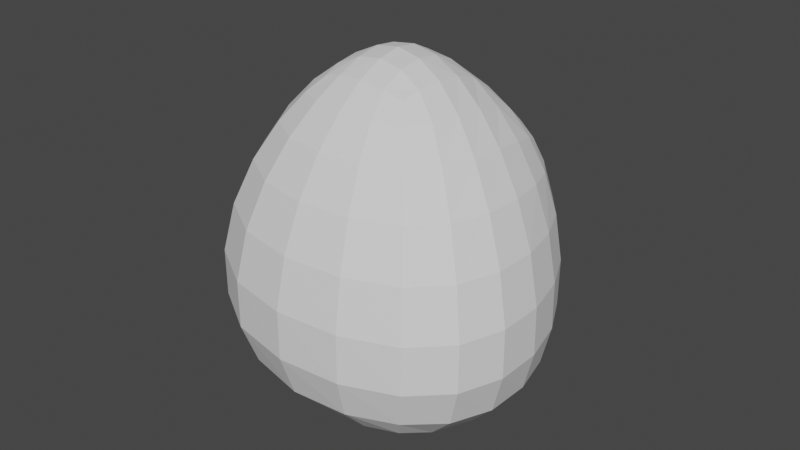 # Source: slime.blend  (saved by Blender 3.1.7; exported with 4.5.12 LTS)
import bpy
from mathutils import Matrix  # noqa: F401  (used for matrix-valued properties, if any)

bpy.ops.wm.read_factory_settings(use_empty=True)
scene = bpy.context.scene
scene.name = 'Scene'

# ---- collections
col_collection = bpy.data.collections.new('Collection'); scene.collection.children.link(col_collection)

# ---- world
world_world = bpy.data.worlds.new('World'); scene.world = world_world
world_world.use_nodes = True; world_world.node_tree.nodes.clear()
_N = world_world.node_tree.nodes; _L = world_world.node_tree.links
n0 = _N.new('ShaderNodeOutputWorld'); n0.name = 'World Output'; n0.location = (300, 300)
n1 = _N.new('ShaderNodeBackground'); n1.name = 'Background'; n1.location = (10, 300)
n1.inputs[0].default_value = (0.05088, 0.05088, 0.05088, 1.0)
_L.new(n1.outputs[0], n0.inputs[0])
n0.is_active_output = True
world_world.color = (0.05088, 0.05088, 0.05088)
world_world.use_sun_shadow = False
world_world.sun_shadow_jitter_overblur = 0.0

# ---- meshes
me_cube_002 = bpy.data.meshes.new('Cube.002')
me_cube_002.from_pydata([(-1.0, -1.0, -1.0), (-1.0, 1.0, -1.0), (1.0, -1.0, -1.0), (-0.2393, -0.2393, 1.0), (-1.0, -1.0, 0.2393), (-0.2393, 0.2393, 1.0), (-1.0, 1.0, 0.2393), (0.2393, -0.2393, 1.0), (1.0, -1.0, 0.2393), (0.2393, 1.0, -1.0), (1.0, 0.2393, -1.0), (0.2393, 0.2393, 1.0), (1.0, 0.2393, 0.2393), (0.2393, 1.0, 0.2393)], [], [(11, 5, 3, 7), (10, 12, 8, 2), (1, 9, 10, 2, 0), (0, 4, 6, 1), (1, 6, 13, 9), (11, 12, 13), (3, 5, 6, 4), (5, 11, 13, 6), (12, 10, 9, 13), (11, 7, 8, 12), (7, 3, 4, 8), (2, 8, 4, 0)])
_uv = me_cube_002.uv_layers.new(name='UVMap')
_uv.uv.foreach_set('vector', [0.7201, 0.5951, 0.7799, 0.5951, 0.7799, 0.6549, 0.7201, 0.6549, 0.375, 0.5951, 0.5299, 0.5951, 0.5299, 0.75, 0.375, 0.75, 0.125, 0.5, 0.2799, 0.5, 0.375, 0.5951, 0.375, 0.75, 0.125, 0.75, 0.375, 0.0, 0.5299, 0.0, 0.5299, 0.25, 0.375, 0.25, 0.375, 0.25, 0.5299, 0.25, 0.5299, 0.4049, 0.375, 0.4049, 0.7201, 0.5951, 0.625, 0.5951, 0.7201, 0.5, 0.7799, 0.6549, 0.7799, 0.5951, 0.875, 0.5, 0.875, 0.75, 0.7799, 0.5951, 0.7201, 0.5951, 0.7201, 0.5, 0.875, 0.5, 0.5299, 0.5951, 0.375, 0.5951, 0.375, 0.4049, 0.5299, 0.4049, 0.7201, 0.5951, 0.7201, 0.6549, 0.5299, 0.75, 0.5299, 0.5951, 0.7201, 0.6549, 0.7799, 0.6549, 0.875, 0.75, 0.625, 0.75, 0.375, 0.75, 0.5299, 0.75, 0.5299, 1.0, 0.375, 1.0])
_ca = me_cube_002.color_attributes.new('Col', 'BYTE_COLOR', 'CORNER')
_ca.data.foreach_set('color', [1.0, 1.0, 1.0, 1.0, 1.0, 1.0, 1.0, 1.0, 1.0, 1.0, 1.0, 1.0, 1.0, 1.0, 1.0, 1.0, 1.0, 1.0, 1.0, 1.0, 1.0, 1.0, 1.0, 1.0, 1.0, 1.0, 1.0, 1.0, 1.0, 1.0, 1.0, 1.0, 1.0, 1.0, 1.0, 1.0, 1.0, 1.0, 1.0, 1.0, 1.0, 1.0, 1.0, 1.0, 1.0, 1.0, 1.0, 1.0, 1.0, 1.0, 1.0, 1.0, 1.0, 1.0, 1.0, 1.0, 1.0, 1.0, 1.0, 1.0, 1.0, 1.0, 1.0, 1.0, 1.0, 1.0, 1.0, 1.0, 1.0, 1.0, 1.0, 1.0, 1.0, 1.0, 1.0, 1.0, 1.0, 1.0, 1.0, 1.0, 1.0, 1.0, 1.0, 1.0, 1.0, 1.0, 1.0, 1.0, 1.0, 1.0, 1.0, 1.0, 1.0, 1.0, 1.0, 1.0, 1.0, 1.0, 1.0, 1.0, 1.0, 1.0, 1.0, 1.0, 1.0, 1.0, 1.0, 1.0, 1.0, 1.0, 1.0, 1.0, 1.0, 1.0, 1.0, 1.0, 1.0, 1.0, 1.0, 1.0, 1.0, 1.0, 1.0, 1.0, 1.0, 1.0, 1.0, 1.0, 1.0, 1.0, 1.0, 1.0, 1.0, 1.0, 1.0, 1.0, 1.0, 1.0, 1.0, 1.0, 1.0, 1.0, 1.0, 1.0, 1.0, 1.0, 1.0, 1.0, 1.0, 1.0, 1.0, 1.0, 1.0, 1.0, 1.0, 1.0, 1.0, 1.0, 1.0, 1.0, 1.0, 1.0, 1.0, 1.0, 1.0, 1.0, 1.0, 1.0, 1.0, 1.0, 1.0, 1.0, 1.0, 1.0, 1.0, 1.0, 1.0, 1.0, 1.0, 1.0, 1.0, 1.0, 1.0, 1.0, 1.0, 1.0, 1.0, 1.0, 1.0, 1.0, 1.0, 1.0])
me_cube_002.use_remesh_fix_poles = True
me_cube_002.use_remesh_preserve_attributes = False
me_cube_002.update()

# ---- objects
ob_cube = bpy.data.objects.new('Cube', me_cube_002)

# ---- transforms, parenting, visibility, modifiers, constraints
ob_cube.location = (0.0, -0.03998, 0.0)
_m = ob_cube.modifiers.new('Subdivision', 'SUBSURF')
_m.levels = 2

# ---- collection membership
col_collection.objects.link(ob_cube)

# ---- scene / render settings (as saved in the file)
scene.frame_start = 1; scene.frame_end = 250; scene.frame_set(37)
scene.render.engine = 'BLENDER_EEVEE_NEXT'
scene.cycles.sampling_pattern = 'TABULATED_SOBOL'
scene.cycles.use_light_tree = False
scene.view_settings.view_transform = 'Filmic'
bpy.context.view_layer.update()

# ---- added for rendering (the .blend has no active camera and no usable light): camera, sun
cam_auto = bpy.data.cameras.new('AutoCamera')
cam_auto.lens = 50.0
cam_auto.sensor_width = 36.0
cam_auto.clip_end = 1000.0
ob_auto_camera = bpy.data.objects.new('AutoCamera', cam_auto)
scene.collection.objects.link(ob_auto_camera)
ob_auto_camera.location = (3.20507, -3.88606, 2.56406)
ob_auto_camera.rotation_euler = (1.09748, -7.21219e-08, 0.694738)
scene.camera = ob_auto_camera
light_auto_sun = bpy.data.lights.new('AutoSun', 'SUN')
light_auto_sun.energy = 3.0
light_auto_sun.angle = 0.0523599
ob_auto_sun = bpy.data.objects.new('AutoSun', light_auto_sun)
scene.collection.objects.link(ob_auto_sun)
ob_auto_sun.rotation_euler = (0.872665, 0.174533, 0.523599)
bpy.context.view_layer.update()
